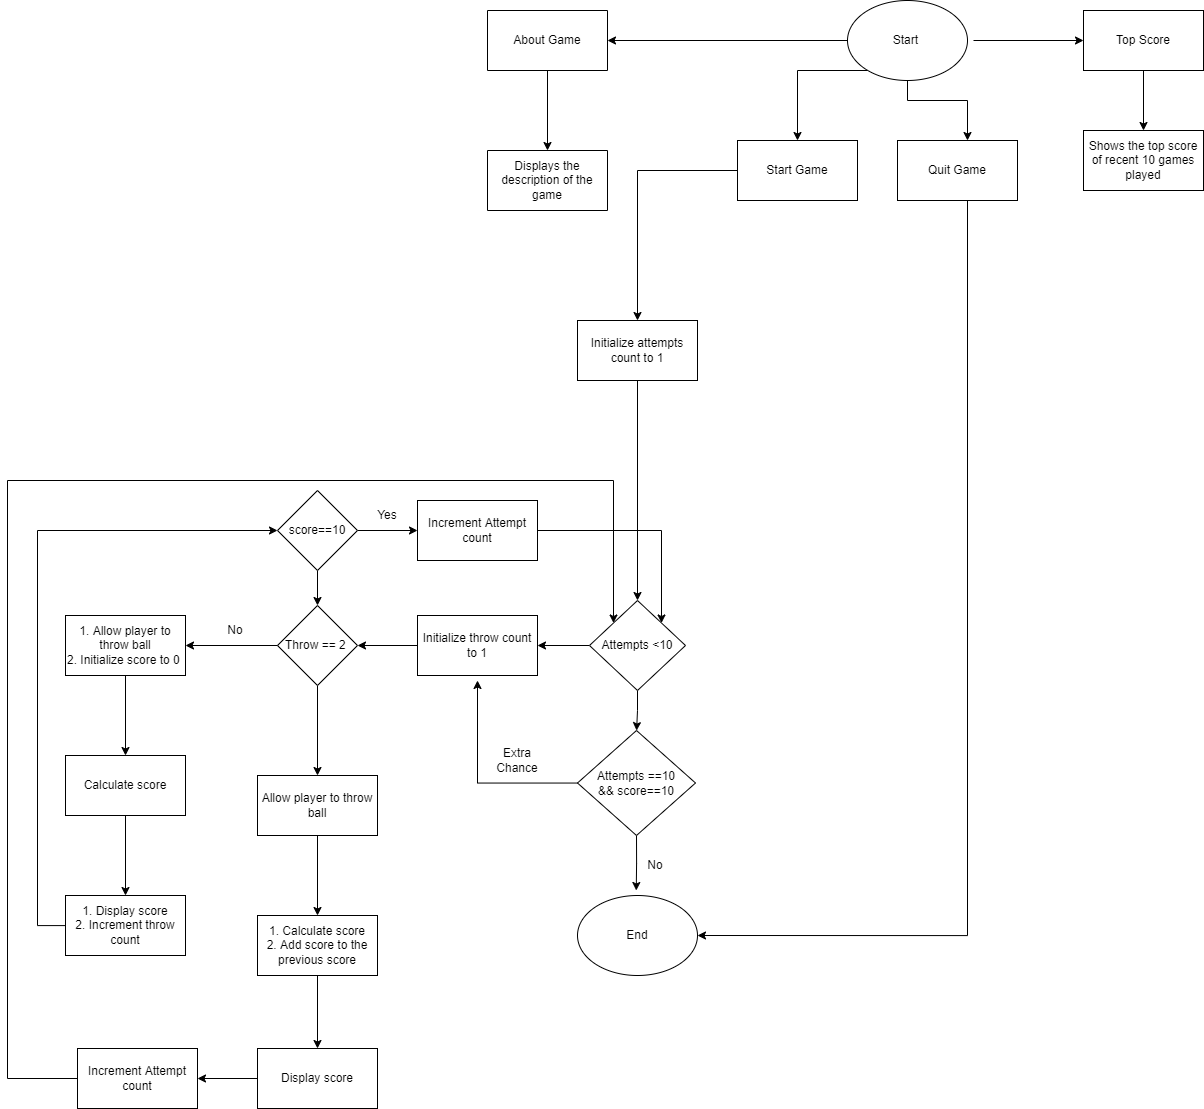

The diagram above was exported from draw.io. Its source (the exported page's mxGraphModel, read from the mxfile embedded in the PNG):
<mxGraphModel dx="2714" dy="2164" grid="1" gridSize="10" guides="1" tooltips="1" connect="1" arrows="1" fold="1" page="1" pageScale="1" pageWidth="827" pageHeight="1169" math="0" shadow="0">
  <root>
    <mxCell id="0" />
    <mxCell id="1" parent="0" />
    <mxCell id="3sdvc3Ok0yoCU4IpCPp6-12" value="" style="edgeStyle=orthogonalEdgeStyle;rounded=0;orthogonalLoop=1;jettySize=auto;html=1;" edge="1" parent="1" source="3sdvc3Ok0yoCU4IpCPp6-1" target="3sdvc3Ok0yoCU4IpCPp6-11">
      <mxGeometry relative="1" as="geometry" />
    </mxCell>
    <mxCell id="3sdvc3Ok0yoCU4IpCPp6-1" value="About Game" style="rounded=0;whiteSpace=wrap;html=1;direction=west;" vertex="1" parent="1">
      <mxGeometry x="340" y="-200" width="120" height="60" as="geometry" />
    </mxCell>
    <mxCell id="3sdvc3Ok0yoCU4IpCPp6-15" value="" style="edgeStyle=orthogonalEdgeStyle;rounded=0;orthogonalLoop=1;jettySize=auto;html=1;" edge="1" parent="1" source="3sdvc3Ok0yoCU4IpCPp6-2" target="3sdvc3Ok0yoCU4IpCPp6-9">
      <mxGeometry relative="1" as="geometry">
        <Array as="points">
          <mxPoint x="650" y="-140" />
        </Array>
      </mxGeometry>
    </mxCell>
    <mxCell id="3sdvc3Ok0yoCU4IpCPp6-65" value="" style="edgeStyle=orthogonalEdgeStyle;rounded=0;orthogonalLoop=1;jettySize=auto;html=1;" edge="1" parent="1" source="3sdvc3Ok0yoCU4IpCPp6-2" target="3sdvc3Ok0yoCU4IpCPp6-64">
      <mxGeometry relative="1" as="geometry">
        <Array as="points">
          <mxPoint x="760" y="-110" />
          <mxPoint x="820" y="-110" />
        </Array>
      </mxGeometry>
    </mxCell>
    <mxCell id="3sdvc3Ok0yoCU4IpCPp6-2" value="Start&amp;nbsp;" style="ellipse;whiteSpace=wrap;html=1;" vertex="1" parent="1">
      <mxGeometry x="700" y="-210" width="120" height="80" as="geometry" />
    </mxCell>
    <mxCell id="3sdvc3Ok0yoCU4IpCPp6-3" value="End" style="ellipse;whiteSpace=wrap;html=1;" vertex="1" parent="1">
      <mxGeometry x="430" y="685" width="120" height="80" as="geometry" />
    </mxCell>
    <mxCell id="3sdvc3Ok0yoCU4IpCPp6-6" value="" style="endArrow=classic;html=1;rounded=0;entryX=0;entryY=0.5;entryDx=0;entryDy=0;exitX=0;exitY=0.5;exitDx=0;exitDy=0;" edge="1" parent="1" source="3sdvc3Ok0yoCU4IpCPp6-2" target="3sdvc3Ok0yoCU4IpCPp6-1">
      <mxGeometry width="50" height="50" relative="1" as="geometry">
        <mxPoint x="560" y="-180" as="sourcePoint" />
        <mxPoint x="400" y="-110" as="targetPoint" />
      </mxGeometry>
    </mxCell>
    <mxCell id="3sdvc3Ok0yoCU4IpCPp6-8" value="" style="endArrow=classic;html=1;rounded=0;entryX=0;entryY=0.5;entryDx=0;entryDy=0;" edge="1" parent="1" target="3sdvc3Ok0yoCU4IpCPp6-10">
      <mxGeometry width="50" height="50" relative="1" as="geometry">
        <mxPoint x="826" y="-170" as="sourcePoint" />
        <mxPoint x="846" y="10" as="targetPoint" />
      </mxGeometry>
    </mxCell>
    <mxCell id="3sdvc3Ok0yoCU4IpCPp6-20" value="" style="edgeStyle=orthogonalEdgeStyle;rounded=0;orthogonalLoop=1;jettySize=auto;html=1;entryX=0.5;entryY=0;entryDx=0;entryDy=0;" edge="1" parent="1" source="3sdvc3Ok0yoCU4IpCPp6-9" target="3sdvc3Ok0yoCU4IpCPp6-49">
      <mxGeometry relative="1" as="geometry" />
    </mxCell>
    <mxCell id="3sdvc3Ok0yoCU4IpCPp6-9" value="Start Game" style="rounded=0;whiteSpace=wrap;html=1;" vertex="1" parent="1">
      <mxGeometry x="590" y="-70" width="120" height="60" as="geometry" />
    </mxCell>
    <mxCell id="3sdvc3Ok0yoCU4IpCPp6-14" value="" style="edgeStyle=orthogonalEdgeStyle;rounded=0;orthogonalLoop=1;jettySize=auto;html=1;" edge="1" parent="1" source="3sdvc3Ok0yoCU4IpCPp6-10" target="3sdvc3Ok0yoCU4IpCPp6-13">
      <mxGeometry relative="1" as="geometry" />
    </mxCell>
    <mxCell id="3sdvc3Ok0yoCU4IpCPp6-10" value="Top Score" style="rounded=0;whiteSpace=wrap;html=1;" vertex="1" parent="1">
      <mxGeometry x="936" y="-200" width="120" height="60" as="geometry" />
    </mxCell>
    <mxCell id="3sdvc3Ok0yoCU4IpCPp6-11" value="Displays the description of the game" style="rounded=0;whiteSpace=wrap;html=1;direction=west;" vertex="1" parent="1">
      <mxGeometry x="340" y="-60" width="120" height="60" as="geometry" />
    </mxCell>
    <mxCell id="3sdvc3Ok0yoCU4IpCPp6-13" value="Shows the top score of recent 10 games played" style="rounded=0;whiteSpace=wrap;html=1;" vertex="1" parent="1">
      <mxGeometry x="936" y="-80" width="120" height="60" as="geometry" />
    </mxCell>
    <mxCell id="3sdvc3Ok0yoCU4IpCPp6-35" value="" style="edgeStyle=orthogonalEdgeStyle;rounded=0;orthogonalLoop=1;jettySize=auto;html=1;" edge="1" parent="1" source="3sdvc3Ok0yoCU4IpCPp6-19" target="3sdvc3Ok0yoCU4IpCPp6-34">
      <mxGeometry relative="1" as="geometry" />
    </mxCell>
    <mxCell id="3sdvc3Ok0yoCU4IpCPp6-52" value="" style="edgeStyle=orthogonalEdgeStyle;rounded=0;orthogonalLoop=1;jettySize=auto;html=1;" edge="1" parent="1" source="3sdvc3Ok0yoCU4IpCPp6-19" target="3sdvc3Ok0yoCU4IpCPp6-51">
      <mxGeometry relative="1" as="geometry" />
    </mxCell>
    <mxCell id="3sdvc3Ok0yoCU4IpCPp6-19" value="Attempts &amp;lt;10" style="rhombus;whiteSpace=wrap;html=1;rounded=0;" vertex="1" parent="1">
      <mxGeometry x="442" y="390" width="96" height="90" as="geometry" />
    </mxCell>
    <mxCell id="3sdvc3Ok0yoCU4IpCPp6-26" value="" style="edgeStyle=orthogonalEdgeStyle;rounded=0;orthogonalLoop=1;jettySize=auto;html=1;" edge="1" parent="1" target="3sdvc3Ok0yoCU4IpCPp6-25">
      <mxGeometry relative="1" as="geometry">
        <mxPoint x="148" y="435" as="sourcePoint" />
      </mxGeometry>
    </mxCell>
    <mxCell id="3sdvc3Ok0yoCU4IpCPp6-28" value="" style="edgeStyle=orthogonalEdgeStyle;rounded=0;orthogonalLoop=1;jettySize=auto;html=1;" edge="1" parent="1" source="3sdvc3Ok0yoCU4IpCPp6-25" target="3sdvc3Ok0yoCU4IpCPp6-27">
      <mxGeometry relative="1" as="geometry" />
    </mxCell>
    <mxCell id="3sdvc3Ok0yoCU4IpCPp6-25" value="1. Allow player to throw ball&lt;br&gt;2. Initialize score to 0&amp;nbsp;" style="whiteSpace=wrap;html=1;rounded=0;" vertex="1" parent="1">
      <mxGeometry x="-82" y="405" width="120" height="60" as="geometry" />
    </mxCell>
    <mxCell id="3sdvc3Ok0yoCU4IpCPp6-30" value="" style="edgeStyle=orthogonalEdgeStyle;rounded=0;orthogonalLoop=1;jettySize=auto;html=1;" edge="1" parent="1" source="3sdvc3Ok0yoCU4IpCPp6-27" target="3sdvc3Ok0yoCU4IpCPp6-29">
      <mxGeometry relative="1" as="geometry" />
    </mxCell>
    <mxCell id="3sdvc3Ok0yoCU4IpCPp6-27" value="Calculate score" style="whiteSpace=wrap;html=1;rounded=0;" vertex="1" parent="1">
      <mxGeometry x="-82" y="545" width="120" height="60" as="geometry" />
    </mxCell>
    <mxCell id="3sdvc3Ok0yoCU4IpCPp6-37" style="edgeStyle=orthogonalEdgeStyle;rounded=0;orthogonalLoop=1;jettySize=auto;html=1;entryX=0;entryY=0.5;entryDx=0;entryDy=0;" edge="1" parent="1" source="3sdvc3Ok0yoCU4IpCPp6-29" target="3sdvc3Ok0yoCU4IpCPp6-53">
      <mxGeometry relative="1" as="geometry">
        <mxPoint x="90" y="340" as="targetPoint" />
        <Array as="points">
          <mxPoint x="-110" y="715" />
          <mxPoint x="-110" y="320" />
        </Array>
      </mxGeometry>
    </mxCell>
    <mxCell id="3sdvc3Ok0yoCU4IpCPp6-29" value="1. Display score&lt;br&gt;2. Increment throw count" style="whiteSpace=wrap;html=1;rounded=0;" vertex="1" parent="1">
      <mxGeometry x="-82" y="685" width="120" height="60" as="geometry" />
    </mxCell>
    <mxCell id="3sdvc3Ok0yoCU4IpCPp6-31" value="No" style="text;html=1;strokeColor=none;fillColor=none;align=center;verticalAlign=middle;whiteSpace=wrap;rounded=0;" vertex="1" parent="1">
      <mxGeometry x="58" y="405" width="60" height="30" as="geometry" />
    </mxCell>
    <mxCell id="3sdvc3Ok0yoCU4IpCPp6-41" value="" style="edgeStyle=orthogonalEdgeStyle;rounded=0;orthogonalLoop=1;jettySize=auto;html=1;" edge="1" parent="1" source="3sdvc3Ok0yoCU4IpCPp6-32" target="3sdvc3Ok0yoCU4IpCPp6-40">
      <mxGeometry relative="1" as="geometry" />
    </mxCell>
    <mxCell id="3sdvc3Ok0yoCU4IpCPp6-32" value="Throw == 2&amp;nbsp;" style="rhombus;whiteSpace=wrap;html=1;" vertex="1" parent="1">
      <mxGeometry x="130" y="395" width="80" height="80" as="geometry" />
    </mxCell>
    <mxCell id="3sdvc3Ok0yoCU4IpCPp6-36" value="" style="edgeStyle=orthogonalEdgeStyle;rounded=0;orthogonalLoop=1;jettySize=auto;html=1;" edge="1" parent="1" source="3sdvc3Ok0yoCU4IpCPp6-34" target="3sdvc3Ok0yoCU4IpCPp6-32">
      <mxGeometry relative="1" as="geometry" />
    </mxCell>
    <mxCell id="3sdvc3Ok0yoCU4IpCPp6-34" value="Initialize throw count to 1" style="whiteSpace=wrap;html=1;rounded=0;" vertex="1" parent="1">
      <mxGeometry x="270" y="405" width="120" height="60" as="geometry" />
    </mxCell>
    <mxCell id="3sdvc3Ok0yoCU4IpCPp6-43" value="" style="edgeStyle=orthogonalEdgeStyle;rounded=0;orthogonalLoop=1;jettySize=auto;html=1;" edge="1" parent="1" source="3sdvc3Ok0yoCU4IpCPp6-40" target="3sdvc3Ok0yoCU4IpCPp6-42">
      <mxGeometry relative="1" as="geometry" />
    </mxCell>
    <mxCell id="3sdvc3Ok0yoCU4IpCPp6-40" value="Allow player to throw ball" style="whiteSpace=wrap;html=1;" vertex="1" parent="1">
      <mxGeometry x="110" y="565" width="120" height="60" as="geometry" />
    </mxCell>
    <mxCell id="3sdvc3Ok0yoCU4IpCPp6-45" value="" style="edgeStyle=orthogonalEdgeStyle;rounded=0;orthogonalLoop=1;jettySize=auto;html=1;" edge="1" parent="1" source="3sdvc3Ok0yoCU4IpCPp6-42" target="3sdvc3Ok0yoCU4IpCPp6-44">
      <mxGeometry relative="1" as="geometry" />
    </mxCell>
    <mxCell id="3sdvc3Ok0yoCU4IpCPp6-42" value="1. Calculate score&lt;br&gt;2. Add score to the previous score" style="whiteSpace=wrap;html=1;" vertex="1" parent="1">
      <mxGeometry x="110" y="705" width="120" height="60" as="geometry" />
    </mxCell>
    <mxCell id="3sdvc3Ok0yoCU4IpCPp6-46" style="edgeStyle=orthogonalEdgeStyle;rounded=0;orthogonalLoop=1;jettySize=auto;html=1;entryX=0;entryY=0;entryDx=0;entryDy=0;exitX=0;exitY=0.5;exitDx=0;exitDy=0;" edge="1" parent="1" source="3sdvc3Ok0yoCU4IpCPp6-47" target="3sdvc3Ok0yoCU4IpCPp6-19">
      <mxGeometry relative="1" as="geometry">
        <Array as="points">
          <mxPoint x="-140" y="868" />
          <mxPoint x="-140" y="270" />
          <mxPoint x="466" y="270" />
        </Array>
      </mxGeometry>
    </mxCell>
    <mxCell id="3sdvc3Ok0yoCU4IpCPp6-48" style="edgeStyle=orthogonalEdgeStyle;rounded=0;orthogonalLoop=1;jettySize=auto;html=1;exitX=0;exitY=0.5;exitDx=0;exitDy=0;entryX=1;entryY=0.5;entryDx=0;entryDy=0;" edge="1" parent="1" source="3sdvc3Ok0yoCU4IpCPp6-44" target="3sdvc3Ok0yoCU4IpCPp6-47">
      <mxGeometry relative="1" as="geometry" />
    </mxCell>
    <mxCell id="3sdvc3Ok0yoCU4IpCPp6-44" value="Display score" style="whiteSpace=wrap;html=1;" vertex="1" parent="1">
      <mxGeometry x="110" y="838" width="120" height="60" as="geometry" />
    </mxCell>
    <mxCell id="3sdvc3Ok0yoCU4IpCPp6-47" value="Increment Attempt count" style="rounded=0;whiteSpace=wrap;html=1;" vertex="1" parent="1">
      <mxGeometry x="-70" y="838" width="120" height="60" as="geometry" />
    </mxCell>
    <mxCell id="3sdvc3Ok0yoCU4IpCPp6-50" style="edgeStyle=orthogonalEdgeStyle;rounded=0;orthogonalLoop=1;jettySize=auto;html=1;entryX=0.5;entryY=0;entryDx=0;entryDy=0;" edge="1" parent="1" source="3sdvc3Ok0yoCU4IpCPp6-49" target="3sdvc3Ok0yoCU4IpCPp6-19">
      <mxGeometry relative="1" as="geometry" />
    </mxCell>
    <mxCell id="3sdvc3Ok0yoCU4IpCPp6-49" value="Initialize attempts count to 1" style="rounded=0;whiteSpace=wrap;html=1;" vertex="1" parent="1">
      <mxGeometry x="430" y="110" width="120" height="60" as="geometry" />
    </mxCell>
    <mxCell id="3sdvc3Ok0yoCU4IpCPp6-60" style="edgeStyle=orthogonalEdgeStyle;rounded=0;orthogonalLoop=1;jettySize=auto;html=1;" edge="1" parent="1" source="3sdvc3Ok0yoCU4IpCPp6-51">
      <mxGeometry relative="1" as="geometry">
        <mxPoint x="330" y="470" as="targetPoint" />
      </mxGeometry>
    </mxCell>
    <mxCell id="3sdvc3Ok0yoCU4IpCPp6-61" style="edgeStyle=orthogonalEdgeStyle;rounded=0;orthogonalLoop=1;jettySize=auto;html=1;exitX=0.5;exitY=1;exitDx=0;exitDy=0;" edge="1" parent="1" source="3sdvc3Ok0yoCU4IpCPp6-51">
      <mxGeometry relative="1" as="geometry">
        <mxPoint x="488.75" y="680" as="targetPoint" />
      </mxGeometry>
    </mxCell>
    <mxCell id="3sdvc3Ok0yoCU4IpCPp6-51" value="Attempts ==10&lt;br&gt;&amp;amp;&amp;amp; score==10" style="rhombus;whiteSpace=wrap;html=1;rounded=0;" vertex="1" parent="1">
      <mxGeometry x="430" y="520" width="118" height="105" as="geometry" />
    </mxCell>
    <mxCell id="3sdvc3Ok0yoCU4IpCPp6-56" value="" style="edgeStyle=orthogonalEdgeStyle;rounded=0;orthogonalLoop=1;jettySize=auto;html=1;" edge="1" parent="1" source="3sdvc3Ok0yoCU4IpCPp6-53" target="3sdvc3Ok0yoCU4IpCPp6-55">
      <mxGeometry relative="1" as="geometry" />
    </mxCell>
    <mxCell id="3sdvc3Ok0yoCU4IpCPp6-58" style="edgeStyle=orthogonalEdgeStyle;rounded=0;orthogonalLoop=1;jettySize=auto;html=1;exitX=0.5;exitY=1;exitDx=0;exitDy=0;entryX=0.5;entryY=0;entryDx=0;entryDy=0;" edge="1" parent="1" source="3sdvc3Ok0yoCU4IpCPp6-53" target="3sdvc3Ok0yoCU4IpCPp6-32">
      <mxGeometry relative="1" as="geometry" />
    </mxCell>
    <mxCell id="3sdvc3Ok0yoCU4IpCPp6-53" value="score==10" style="rhombus;whiteSpace=wrap;html=1;" vertex="1" parent="1">
      <mxGeometry x="130" y="280" width="80" height="80" as="geometry" />
    </mxCell>
    <mxCell id="3sdvc3Ok0yoCU4IpCPp6-57" style="edgeStyle=orthogonalEdgeStyle;rounded=0;orthogonalLoop=1;jettySize=auto;html=1;exitX=1;exitY=0.5;exitDx=0;exitDy=0;entryX=1;entryY=0;entryDx=0;entryDy=0;" edge="1" parent="1" source="3sdvc3Ok0yoCU4IpCPp6-55" target="3sdvc3Ok0yoCU4IpCPp6-19">
      <mxGeometry relative="1" as="geometry" />
    </mxCell>
    <mxCell id="3sdvc3Ok0yoCU4IpCPp6-55" value="Increment Attempt count" style="whiteSpace=wrap;html=1;" vertex="1" parent="1">
      <mxGeometry x="270" y="290" width="120" height="60" as="geometry" />
    </mxCell>
    <mxCell id="3sdvc3Ok0yoCU4IpCPp6-59" value="Yes" style="text;html=1;strokeColor=none;fillColor=none;align=center;verticalAlign=middle;whiteSpace=wrap;rounded=0;" vertex="1" parent="1">
      <mxGeometry x="210" y="290" width="60" height="30" as="geometry" />
    </mxCell>
    <mxCell id="3sdvc3Ok0yoCU4IpCPp6-62" value="Extra Chance" style="text;html=1;strokeColor=none;fillColor=none;align=center;verticalAlign=middle;whiteSpace=wrap;rounded=0;" vertex="1" parent="1">
      <mxGeometry x="340" y="535" width="60" height="30" as="geometry" />
    </mxCell>
    <mxCell id="3sdvc3Ok0yoCU4IpCPp6-63" value="No" style="text;html=1;strokeColor=none;fillColor=none;align=center;verticalAlign=middle;whiteSpace=wrap;rounded=0;" vertex="1" parent="1">
      <mxGeometry x="478" y="640" width="60" height="30" as="geometry" />
    </mxCell>
    <mxCell id="3sdvc3Ok0yoCU4IpCPp6-66" style="edgeStyle=orthogonalEdgeStyle;rounded=0;orthogonalLoop=1;jettySize=auto;html=1;entryX=1;entryY=0.5;entryDx=0;entryDy=0;" edge="1" parent="1" source="3sdvc3Ok0yoCU4IpCPp6-64" target="3sdvc3Ok0yoCU4IpCPp6-3">
      <mxGeometry relative="1" as="geometry">
        <Array as="points">
          <mxPoint x="820" y="725" />
        </Array>
      </mxGeometry>
    </mxCell>
    <mxCell id="3sdvc3Ok0yoCU4IpCPp6-64" value="Quit Game" style="whiteSpace=wrap;html=1;" vertex="1" parent="1">
      <mxGeometry x="750" y="-70" width="120" height="60" as="geometry" />
    </mxCell>
  </root>
</mxGraphModel>